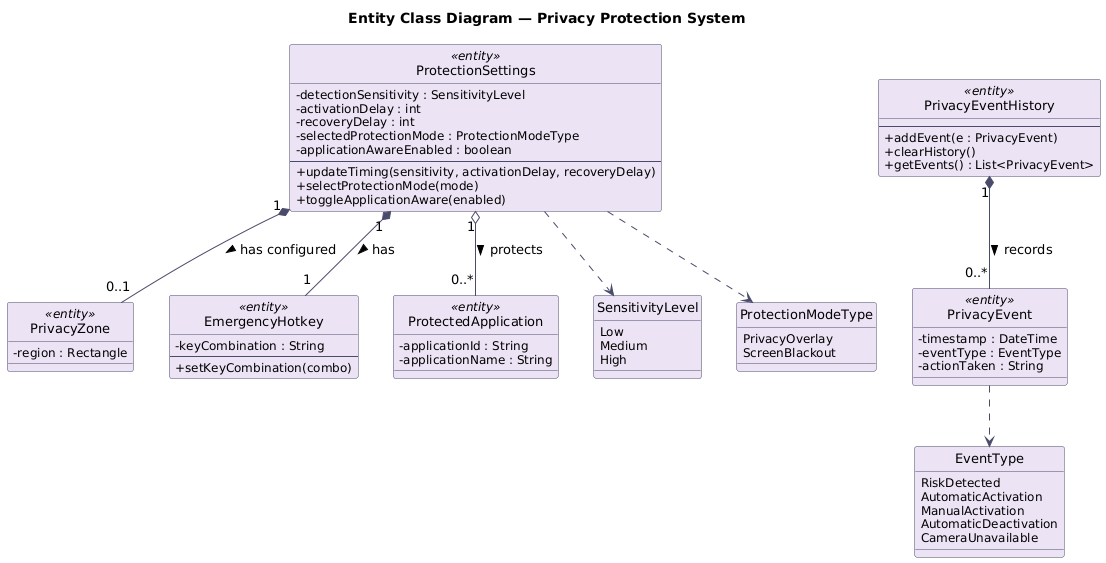

The diagram above was rendered by PlantUML. Its source (embedded in the PNG):
@startuml
skinparam backgroundColor white
skinparam classAttributeIconSize 0
hide circle
skinparam class {
  BackgroundColor #ECE3F5
  BorderColor #4A4A6A
  ArrowColor #4A4A6A
  AttributeFontSize 12
  FontSize 13
}
skinparam enum {
  BackgroundColor #FFF6D9
  BorderColor #8A7A3A
}
title Entity Class Diagram — Privacy Protection System

class PrivacyZone <<entity>> {
  - region : Rectangle
}

class ProtectionSettings <<entity>> {
  - detectionSensitivity : SensitivityLevel
  - activationDelay : int
  - recoveryDelay : int
  - selectedProtectionMode : ProtectionModeType
  - applicationAwareEnabled : boolean
  --
  + updateTiming(sensitivity, activationDelay, recoveryDelay)
  + selectProtectionMode(mode)
  + toggleApplicationAware(enabled)
}

class EmergencyHotkey <<entity>> {
  - keyCombination : String
  --
  + setKeyCombination(combo)
}

class ProtectedApplication <<entity>> {
  - applicationId : String
  - applicationName : String
}

class PrivacyEvent <<entity>> {
  - timestamp : DateTime
  - eventType : EventType
  - actionTaken : String
}

class PrivacyEventHistory <<entity>> {
  --
  + addEvent(e : PrivacyEvent)
  + clearHistory()
  + getEvents() : List<PrivacyEvent>
}

enum SensitivityLevel {
  Low
  Medium
  High
}
enum ProtectionModeType {
  PrivacyOverlay
  ScreenBlackout
}
enum EventType {
  RiskDetected
  AutomaticActivation
  ManualActivation
  AutomaticDeactivation
  CameraUnavailable
}

ProtectionSettings "1" *-- "0..1" PrivacyZone : has configured >
ProtectionSettings "1" *-- "1" EmergencyHotkey : has >
ProtectionSettings "1" o-- "0..*" ProtectedApplication : protects >
PrivacyEventHistory "1" *-- "0..*" PrivacyEvent : records >

ProtectionSettings ..> SensitivityLevel
ProtectionSettings ..> ProtectionModeType
PrivacyEvent ..> EventType

@enduml